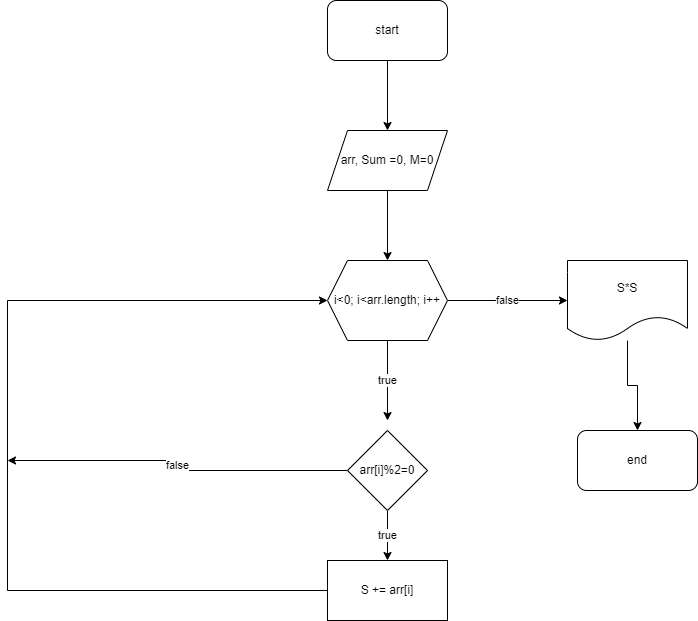

The diagram above was exported from draw.io. Its source (the exported page's mxGraphModel, read from the mxfile embedded in the PNG):
<mxGraphModel dx="1038" dy="513" grid="1" gridSize="10" guides="1" tooltips="1" connect="1" arrows="1" fold="1" page="1" pageScale="1" pageWidth="850" pageHeight="1100" math="0" shadow="0">
  <root>
    <mxCell id="0" />
    <mxCell id="1" parent="0" />
    <mxCell id="ZAHA9QfrgythSnxBr52X-9" style="edgeStyle=orthogonalEdgeStyle;rounded=0;orthogonalLoop=1;jettySize=auto;html=1;" edge="1" parent="1" source="ZAHA9QfrgythSnxBr52X-1" target="ZAHA9QfrgythSnxBr52X-5">
      <mxGeometry relative="1" as="geometry" />
    </mxCell>
    <mxCell id="ZAHA9QfrgythSnxBr52X-1" value="start" style="rounded=1;whiteSpace=wrap;html=1;" vertex="1" parent="1">
      <mxGeometry x="350" y="40" width="120" height="60" as="geometry" />
    </mxCell>
    <mxCell id="ZAHA9QfrgythSnxBr52X-2" value="end" style="rounded=1;whiteSpace=wrap;html=1;" vertex="1" parent="1">
      <mxGeometry x="600" y="470" width="120" height="60" as="geometry" />
    </mxCell>
    <mxCell id="ZAHA9QfrgythSnxBr52X-4" style="edgeStyle=orthogonalEdgeStyle;rounded=0;orthogonalLoop=1;jettySize=auto;html=1;" edge="1" parent="1" source="ZAHA9QfrgythSnxBr52X-3" target="ZAHA9QfrgythSnxBr52X-2">
      <mxGeometry relative="1" as="geometry" />
    </mxCell>
    <mxCell id="ZAHA9QfrgythSnxBr52X-3" value="S*S" style="shape=document;whiteSpace=wrap;html=1;boundedLbl=1;" vertex="1" parent="1">
      <mxGeometry x="590" y="300" width="120" height="80" as="geometry" />
    </mxCell>
    <mxCell id="ZAHA9QfrgythSnxBr52X-8" style="edgeStyle=orthogonalEdgeStyle;rounded=0;orthogonalLoop=1;jettySize=auto;html=1;entryX=0.5;entryY=0;entryDx=0;entryDy=0;" edge="1" parent="1" source="ZAHA9QfrgythSnxBr52X-5" target="ZAHA9QfrgythSnxBr52X-6">
      <mxGeometry relative="1" as="geometry" />
    </mxCell>
    <mxCell id="ZAHA9QfrgythSnxBr52X-5" value="arr, Sum =0, M=0" style="shape=parallelogram;perimeter=parallelogramPerimeter;whiteSpace=wrap;html=1;fixedSize=1;" vertex="1" parent="1">
      <mxGeometry x="350" y="170" width="120" height="60" as="geometry" />
    </mxCell>
    <mxCell id="ZAHA9QfrgythSnxBr52X-7" value="false" style="edgeStyle=orthogonalEdgeStyle;rounded=0;orthogonalLoop=1;jettySize=auto;html=1;" edge="1" parent="1" source="ZAHA9QfrgythSnxBr52X-6" target="ZAHA9QfrgythSnxBr52X-3">
      <mxGeometry relative="1" as="geometry" />
    </mxCell>
    <mxCell id="ZAHA9QfrgythSnxBr52X-10" value="true" style="edgeStyle=orthogonalEdgeStyle;rounded=0;orthogonalLoop=1;jettySize=auto;html=1;" edge="1" parent="1" source="ZAHA9QfrgythSnxBr52X-6">
      <mxGeometry relative="1" as="geometry">
        <mxPoint x="410" y="460" as="targetPoint" />
      </mxGeometry>
    </mxCell>
    <mxCell id="ZAHA9QfrgythSnxBr52X-6" value="i&amp;lt;0; i&amp;lt;arr.length; i++" style="shape=hexagon;perimeter=hexagonPerimeter2;whiteSpace=wrap;html=1;fixedSize=1;" vertex="1" parent="1">
      <mxGeometry x="350" y="300" width="120" height="80" as="geometry" />
    </mxCell>
    <mxCell id="ZAHA9QfrgythSnxBr52X-13" value="true" style="edgeStyle=orthogonalEdgeStyle;rounded=0;orthogonalLoop=1;jettySize=auto;html=1;entryX=0.5;entryY=0;entryDx=0;entryDy=0;" edge="1" parent="1" source="ZAHA9QfrgythSnxBr52X-11" target="ZAHA9QfrgythSnxBr52X-12">
      <mxGeometry relative="1" as="geometry" />
    </mxCell>
    <mxCell id="ZAHA9QfrgythSnxBr52X-16" value="false" style="edgeStyle=orthogonalEdgeStyle;rounded=0;orthogonalLoop=1;jettySize=auto;html=1;" edge="1" parent="1" source="ZAHA9QfrgythSnxBr52X-11">
      <mxGeometry relative="1" as="geometry">
        <mxPoint x="30" y="500" as="targetPoint" />
      </mxGeometry>
    </mxCell>
    <mxCell id="ZAHA9QfrgythSnxBr52X-11" value="arr[i]%2=0" style="rhombus;whiteSpace=wrap;html=1;" vertex="1" parent="1">
      <mxGeometry x="370" y="470" width="80" height="80" as="geometry" />
    </mxCell>
    <mxCell id="ZAHA9QfrgythSnxBr52X-15" style="edgeStyle=orthogonalEdgeStyle;rounded=0;orthogonalLoop=1;jettySize=auto;html=1;entryX=0;entryY=0.5;entryDx=0;entryDy=0;" edge="1" parent="1" source="ZAHA9QfrgythSnxBr52X-12" target="ZAHA9QfrgythSnxBr52X-6">
      <mxGeometry relative="1" as="geometry">
        <Array as="points">
          <mxPoint x="30" y="630" />
          <mxPoint x="30" y="340" />
        </Array>
      </mxGeometry>
    </mxCell>
    <mxCell id="ZAHA9QfrgythSnxBr52X-12" value="S += arr[i]" style="rounded=0;whiteSpace=wrap;html=1;" vertex="1" parent="1">
      <mxGeometry x="350" y="600" width="120" height="60" as="geometry" />
    </mxCell>
  </root>
</mxGraphModel>